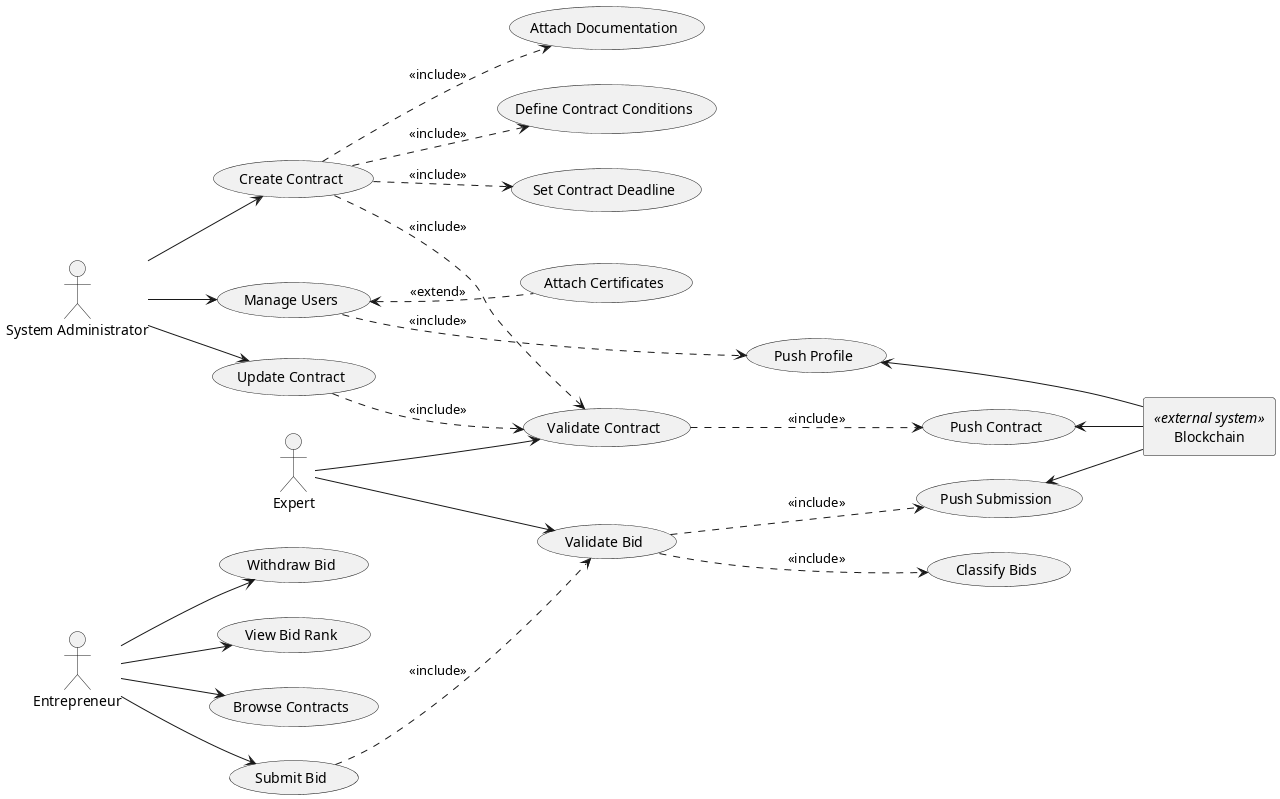

The diagram above was rendered by PlantUML. Its source (embedded in the PNG):
@startuml

left to right direction

actor "System Administrator" as Admin
actor "Entrepreneur" as Entrepreneur
actor "Expert" as Expert
rectangle "Blockchain" as Blockchain <<external system>>


    usecase "Create Contract" as CreateContract
    usecase "Browse Contracts" as BrowseContracts
    usecase "Update Contract" as UpdateContract
    usecase "Set Contract Deadline" as OfferDeadline
    usecase "Attach Documentation" as OfferDocs
    usecase "Define Contract Conditions" as OfferConditions

    usecase "Manage Users" as CRUDUser
    usecase "Attach Certificates" as UserCertificates

    usecase "Submit Bid" as SubmitBid
    usecase "Withdraw Bid" as WithdrawBid
    usecase "View Bid Rank" as ViewRank

    usecase "Validate Bid" as ValidateBid
    usecase "Validate Contract" as ValidateContract
    usecase "Classify Bids" as ClassifyBids

    usecase "Push Contract" as PushContract
    usecase "Push Profile" as PushProfile
    usecase "Push Submission" as PushBid

' Admin connections
Admin --> CreateContract
Admin --> UpdateContract
Admin --> CRUDUser

' Entrepreneur connections
Entrepreneur --> SubmitBid
Entrepreneur --> WithdrawBid
Entrepreneur --> BrowseContracts
Entrepreneur --> ViewRank

' Expert connections
Expert --> ValidateBid
Expert -right-> ValidateContract

' Blockchain connection
PushContract <-- Blockchain
PushProfile <-- Blockchain
PushBid <-- Blockchain

' use case relations
CreateContract .> ValidateContract : <<include>>
CreateContract ..> OfferDeadline : <<include>>
CreateContract ..> OfferDocs : <<include>>
CreateContract ..> OfferConditions: <<include>>

UpdateContract ..> ValidateContract : <<include>>

CRUDUser <.. UserCertificates : <<extend>>

SubmitBid ..> ValidateBid : <<include>>


ValidateContract ..> PushContract : <<include>>
ValidateBid ..> PushBid : <<include>>
ValidateBid ..> ClassifyBids : <<include>>
CRUDUser ..> PushProfile : <<include>>


@enduml